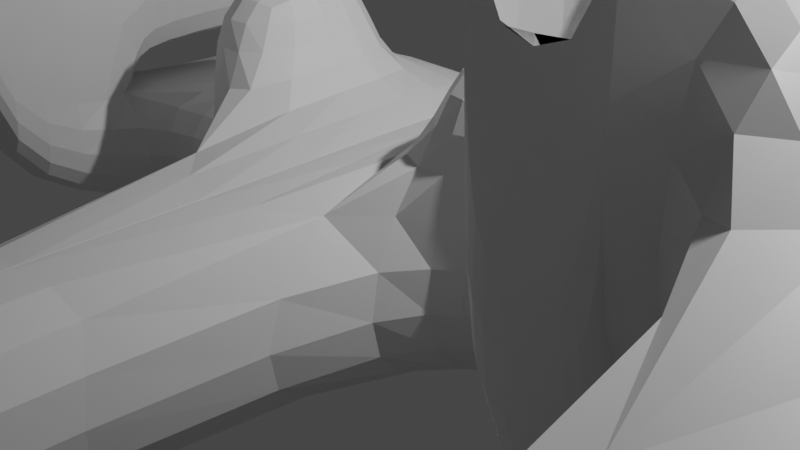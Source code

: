 # Source: The_Drag0n.blend  (saved by Blender 3.3.6; exported with 4.5.12 LTS)
import bpy
from mathutils import Matrix  # noqa: F401  (used for matrix-valued properties, if any)

bpy.ops.wm.read_factory_settings(use_empty=True)
scene = bpy.context.scene
scene.name = 'Scene'

# ---- collections
col_collection = bpy.data.collections.new('Collection'); scene.collection.children.link(col_collection)

# ---- materials (node trees are filled in below, after node groups)
mat_material = bpy.data.materials.new('Material')
mat_material.alpha_threshold = 0.0
mat_material.use_transparent_shadow = False
mat_material.roughness = 0.5
mat_material.line_color = (0.0, 0.0, 0.0, 1.0)

# ---- material node trees
mat_material.use_nodes = True; mat_material.node_tree.nodes.clear()
_N = mat_material.node_tree.nodes; _L = mat_material.node_tree.links
n0 = _N.new('ShaderNodeOutputMaterial'); n0.name = 'Material Output'; n0.location = (300, 300)
n1 = _N.new('ShaderNodeBsdfPrincipled'); n1.name = 'Principled BSDF'; n1.location = (10, 300)
n1.distribution = 'GGX'
n1.subsurface_method = 'RANDOM_WALK_SKIN'
n1.inputs[3].default_value = 1.45
n1.inputs[27].default_value = (0.0, 0.0, 0.0, 1.0)
n1.inputs[28].default_value = 1.0
_L.new(n1.outputs[0], n0.inputs[0])
n0.is_active_output = True

# ---- world
world_world = bpy.data.worlds.new('World'); scene.world = world_world
world_world.use_nodes = True; world_world.node_tree.nodes.clear()
_N = world_world.node_tree.nodes; _L = world_world.node_tree.links
n0 = _N.new('ShaderNodeOutputWorld'); n0.name = 'World Output'; n0.location = (300, 300)
n1 = _N.new('ShaderNodeBackground'); n1.name = 'Background'; n1.location = (10, 300)
n1.inputs[0].default_value = (0.05088, 0.05088, 0.05088, 1.0)
_L.new(n1.outputs[0], n0.inputs[0])
n0.is_active_output = True
world_world.color = (0.05088, 0.05088, 0.05088)
world_world.use_sun_shadow = False
world_world.sun_shadow_jitter_overblur = 0.0

# ---- cameras
cam_camera = bpy.data.cameras.new('Camera')
cam_camera.clip_end = 100.0
cam_camera.ortho_scale = 7.314

# ---- lights
light_light = bpy.data.lights.new('Light', 'POINT')
light_light.transmission_factor = 0.0
light_light.energy = 1000.0
light_light.shadow_soft_size = 0.1
light_light.shadow_maximum_resolution = 0.006
light_light.use_absolute_resolution = True

# ---- meshes
me_cube = bpy.data.meshes.new('Cube')
me_cube.from_pydata([(1.0, 1.0, 1.0), (1.0, 1.0, -1.0), (1.0, -1.0, 1.0), (1.0, -1.0, -1.0), (-1.0, 1.0, 1.0), (-1.0, 1.0, -1.0), (-1.0, -1.0, 1.0), (-1.0, -1.0, -1.0), (1.0, 2.323, 1.0), (1.0, 2.323, -1.0), (-1.0, 2.323, 1.0), (-1.0, 2.323, -1.0), (2.171, 1.0, 1.0), (2.171, 1.0, -1.0), (2.171, -0.7053, 0.7053), (2.171, -0.7053, -0.7053), (2.171, 2.028, 0.7053), (2.171, 2.028, -0.7053), (2.171, -1.0, 1.0), (2.171, -1.0, -1.0), (2.171, 1.0, 0.7053), (2.171, 1.0, -0.7053), (2.171, 2.323, 1.0), (2.171, 2.323, -1.0), (3.396, -0.7053, 0.9476), (3.154, -0.7053, -0.7053), (3.154, 2.028, 0.7053), (3.154, 2.028, -0.7053), (3.154, 1.0, 0.7053), (3.154, 1.0, -0.7053), (4.678, -1.179, 1.375), (4.537, -0.7053, -0.7053), (4.537, 2.028, 0.7053), (4.537, 2.028, -0.7053), (4.537, 1.0, 0.7053), (4.537, 1.0, -0.7053), (3.154, -0.7053, -0.9814), (3.154, 2.028, -0.9814), (3.154, 1.0, -0.9814), (4.537, -0.7053, -0.9814), (4.537, 2.028, -0.9814), (4.537, 1.0, -0.9814), (3.358, -2.679, 0.7186), (3.358, -2.679, -0.2765), (5.577, -2.205, 1.954), (4.333, -2.679, -0.2765), (3.154, -0.7053, 3.834), (4.537, -0.7053, 3.834), (3.358, -2.679, 2.852), (4.333, -2.679, 2.852), (3.358, -2.679, 3.848), (4.333, -2.679, 3.848), (4.333, -2.679, 0.7186), (4.294, -0.7053, 0.9476), (9.765, -1.179, 1.375), (5.577, -2.205, 2.606), (4.678, -1.179, 3.171), (8.654, -2.205, 1.954), (8.654, -2.205, 2.606), (9.765, -1.179, 3.171), (4.488, -1.179, 1.185), (4.488, -1.179, 3.361), (9.955, -1.179, 1.185), (9.955, -1.179, 3.361), (4.678, -0.5165, 1.375), (9.765, -0.5165, 1.375), (4.678, -0.5165, 3.171), (9.765, -0.5165, 3.171), (10.11, -1.105, 1.45), (10.11, -1.105, 3.096), (10.11, -0.591, 1.45), (10.11, -0.591, 3.096), (10.11, -1.179, 1.375), (10.11, -1.179, 3.171), (10.11, -0.5165, 1.375), (10.11, -0.5165, 3.171), (10.55, -1.026, 1.529), (10.55, -1.026, 3.017), (10.55, -0.6702, 1.529), (10.55, -0.6702, 3.017), (10.55, -1.105, 1.45), (10.55, -1.105, 3.096), (10.55, -0.591, 1.45), (10.55, -0.591, 3.096), (12.27, -1.026, 1.529), (12.27, -1.026, 3.017), (12.27, -0.6702, 1.529), (12.27, -0.6702, 3.017), (4.537, -0.7053, 0.7053), (3.154, -0.7053, 0.7053), (4.294, -0.7053, 3.592), (3.396, -0.7053, 3.592), (3.396, 2.09, 0.9476), (4.294, 2.09, 0.9476), (4.294, 2.09, 3.592), (3.396, 2.09, 3.592), (3.524, 3.53, 1.075), (4.167, 3.53, 1.075), (4.167, 3.53, 3.465), (3.524, 3.53, 3.465), (4.294, 3.53, 3.592), (3.396, 3.53, 3.592), (4.294, 3.53, 0.9476), (3.396, 3.53, 0.9476), (3.524, 3.667, 1.075), (4.167, 3.667, 1.075), (4.167, 3.667, 3.465), (3.524, 3.667, 3.465), (3.524, 4.185, 1.075), (4.167, 4.185, 1.075), (4.167, 4.185, 3.465), (3.524, 4.185, 3.465), (1.0, 1.0, 2.342), (1.0, -1.0, 2.342), (2.171, 1.0, 2.342), (2.171, -1.0, 2.342), (0.6943, -11.02, 0.9901), (1.0, -11.02, -1.0), (-0.6943, -11.02, 0.9901), (-1.0, -11.02, -1.0), (0.5079, -16.59, 0.8038), (0.7939, -17.18, -0.7939), (-0.5079, -16.59, 0.8038), (-0.7939, -17.18, -0.7939), (0.5118, -20.95, 0.5118), (0.5118, -20.95, -0.5118), (-0.5118, -20.95, 0.5118), (-0.5118, -20.95, -0.5118), (0.2452, -23.04, 0.2452), (0.2452, -23.04, -0.2452), (-0.2452, -23.04, 0.2452), (-0.2452, -23.04, -0.2452), (1.0, -11.02, 1.0), (-1.0, -11.02, 1.0), (0.7939, -17.18, 0.7939), (-0.7939, -17.18, 0.7939), (0.6943, -11.04, 1.853), (-0.6943, -11.04, 1.853), (0.5079, -16.62, 1.667), (-0.5079, -16.62, 1.667), (-0.6943, -11.03, 1.422), (-0.4708, -16.61, 1.414), (-0.6943, -11.04, 1.637), (0.5079, -16.61, 1.451), (0.6943, -11.04, 1.637), (0.6943, -11.03, 1.422), (0.5079, -16.6, 1.235), (-0.5079, -16.6, 1.235), (-0.5079, -16.61, 1.451), (0.693, -11.07, 1.457), (0.5079, -16.61, 1.414), (0.5079, -16.6, 1.272), (0.693, -11.07, 1.599), (-0.4708, -16.6, 1.272), (-0.4584, -16.57, 1.275), (0.6852, -11.14, 1.596), (-0.4584, -16.57, 1.414), (0.5033, -16.57, 1.414), (0.6852, -11.13, 1.457), (0.5033, -16.57, 1.275), (5.577, -22.26, 1.954), (5.577, -22.26, 2.606), (8.654, -22.26, 1.954), (8.654, -22.26, 2.606)], [], [(0, 4, 6, 2), (6, 7, 119, 133), (7, 6, 4, 5), (5, 1, 3, 7), (3, 1, 13, 19), (9, 8, 22, 23), (11, 10, 8, 9), (5, 4, 10, 11), (1, 5, 11, 9), (4, 0, 8, 10), (15, 21, 29, 25), (21, 17, 27, 29), (2, 18, 115, 113), (1, 9, 23, 13), (8, 0, 12, 22), (2, 3, 19, 18), (15, 14, 18, 19), (14, 20, 12, 18), (21, 15, 19, 13), (16, 17, 23, 22), (17, 21, 13, 23), (20, 16, 22, 12), (25, 29, 38, 36), (29, 27, 37, 38), (14, 15, 25, 89), (16, 20, 28, 26), (17, 16, 26, 27), (20, 14, 89, 28), (35, 34, 88, 31), (34, 35, 33, 32), (89, 25, 43, 42), (26, 28, 34, 32), (27, 26, 32, 33), (28, 89, 88, 34), (36, 38, 41, 39), (38, 37, 40, 41), (33, 35, 41, 40), (35, 31, 39, 41), (27, 33, 40, 37), (31, 25, 36, 39), (31, 88, 52, 45), (25, 31, 45, 43), (88, 89, 42, 52), (42, 43, 48, 50), (50, 48, 49, 51), (45, 52, 51, 49), (42, 89, 46, 50), (91, 24, 92, 95), (43, 45, 49, 48), (52, 42, 50, 51), (59, 56, 66, 67), (44, 60, 88, 52), (61, 55, 51, 47), (55, 44, 52, 51), (60, 61, 47, 88), (62, 57, 58, 63), (57, 44, 160, 162), (55, 61, 63, 58), (60, 44, 57, 62), (30, 56, 61, 60), (59, 54, 62, 63), (54, 30, 60, 62), (56, 59, 63, 61), (66, 64, 65, 67), (65, 54, 72, 74), (30, 54, 65, 64), (56, 30, 64, 66), (69, 71, 83, 81), (54, 59, 73, 72), (59, 67, 75, 73), (67, 65, 74, 75), (69, 68, 72, 73), (70, 71, 75, 74), (71, 69, 73, 75), (68, 70, 74, 72), (78, 76, 84, 86), (68, 69, 81, 80), (70, 68, 80, 82), (71, 70, 82, 83), (77, 76, 80, 81), (78, 79, 83, 82), (79, 77, 81, 83), (76, 78, 82, 80), (84, 85, 87, 86), (79, 78, 86, 87), (77, 79, 87, 85), (76, 77, 85, 84), (53, 24, 89, 88), (91, 90, 47, 46), (24, 91, 46, 89), (90, 53, 88, 47), (94, 95, 101, 100), (24, 53, 93, 92), (53, 90, 94, 93), (90, 91, 95, 94), (97, 98, 106, 105), (93, 94, 100, 102), (92, 93, 102, 103), (95, 92, 103, 101), (99, 98, 100, 101), (97, 96, 103, 102), (96, 99, 101, 103), (98, 97, 102, 100), (107, 104, 108, 111), (96, 97, 105, 104), (99, 96, 104, 107), (98, 99, 107, 106), (108, 109, 110, 111), (106, 107, 111, 110), (105, 106, 110, 109), (104, 105, 109, 108), (112, 113, 115, 114), (18, 12, 114, 115), (12, 0, 112, 114), (0, 2, 113, 112), (142, 148, 139, 137), (7, 3, 117, 119), (2, 6, 133, 132), (3, 2, 132, 117), (123, 121, 125, 127), (133, 119, 123, 135), (119, 117, 121, 123), (117, 132, 134, 121), (125, 124, 128, 129), (121, 134, 124, 125), (134, 135, 126, 124), (135, 123, 127, 126), (129, 128, 130, 131), (124, 126, 130, 128), (126, 127, 131, 130), (127, 125, 129, 131), (118, 116, 132, 133), (120, 122, 135, 134), (122, 118, 133, 135), (116, 120, 134, 132), (136, 137, 139, 138), (144, 142, 137, 136), (143, 144, 136, 138), (148, 143, 138, 139), (122, 120, 146, 147), (120, 116, 145, 146), (116, 118, 140, 145), (118, 122, 147, 140), (145, 140, 142, 144), (140, 147, 148, 142), (152, 149, 145, 144), (151, 153, 147, 146), (149, 151, 146, 145), (153, 141, 148, 147), (141, 150, 143, 148), (150, 152, 144, 143), (151, 149, 158, 159), (150, 141, 156, 157), (149, 152, 155, 158), (141, 153, 154, 156), (153, 151, 159, 154), (152, 150, 157, 155), (159, 158, 155, 157), (154, 159, 157, 156), (160, 161, 163, 162), (44, 55, 161, 160), (55, 58, 163, 161), (58, 57, 162, 163)])
_uv = me_cube.uv_layers.new(name='UVMap')
_uv.uv.foreach_set('vector', [0.625, 0.5, 0.875, 0.5, 0.875, 0.75, 0.625, 0.75, 0.625, 0.0, 0.375, 0.0, 0.375, 0.0, 0.625, 0.0, 0.375, 0.0, 0.625, 0.0, 0.625, 0.25, 0.375, 0.25, 0.125, 0.5, 0.375, 0.5, 0.375, 0.75, 0.125, 0.75, 0.375, 0.75, 0.375, 0.5, 0.375, 0.5, 0.375, 0.75, 0.375, 0.5, 0.625, 0.5, 0.625, 0.5, 0.375, 0.5, 0.375, 0.25, 0.625, 0.25, 0.625, 0.5, 0.375, 0.5, 0.375, 0.25, 0.625, 0.25, 0.625, 0.25, 0.375, 0.25, 0.375, 0.5, 0.125, 0.5, 0.125, 0.5, 0.375, 0.5, 0.875, 0.5, 0.625, 0.5, 0.625, 0.5, 0.875, 0.5, 0.4118, 0.7132, 0.4118, 0.5, 0.4118, 0.5, 0.4118, 0.7132, 0.4118, 0.5, 0.4118, 0.5, 0.4118, 0.5, 0.4118, 0.5, 0.625, 0.75, 0.625, 0.75, 0.625, 0.75, 0.625, 0.75, 0.375, 0.5, 0.375, 0.5, 0.375, 0.5, 0.375, 0.5, 0.625, 0.5, 0.625, 0.5, 0.625, 0.5, 0.625, 0.5, 0.625, 0.75, 0.375, 0.75, 0.375, 0.75, 0.625, 0.75, 0.4118, 0.7132, 0.5882, 0.7132, 0.625, 0.75, 0.375, 0.75, 0.5882, 0.7132, 0.5882, 0.5, 0.625, 0.5, 0.625, 0.75, 0.4118, 0.5, 0.4118, 0.7132, 0.375, 0.75, 0.375, 0.5, 0.5882, 0.5, 0.4118, 0.5, 0.375, 0.5, 0.625, 0.5, 0.4118, 0.5, 0.4118, 0.5, 0.375, 0.5, 0.375, 0.5, 0.5882, 0.5, 0.5882, 0.5, 0.625, 0.5, 0.625, 0.5, 0.4118, 0.7132, 0.4118, 0.5, 0.4118, 0.5, 0.4118, 0.7132, 0.4118, 0.5, 0.4118, 0.5, 0.4118, 0.5, 0.4118, 0.5, 0.5882, 0.7132, 0.4118, 0.7132, 0.4118, 0.7132, 0.5882, 0.7132, 0.5882, 0.5, 0.5882, 0.5, 0.5882, 0.5, 0.5882, 0.5, 0.4118, 0.5, 0.5882, 0.5, 0.5882, 0.5, 0.4118, 0.5, 0.5882, 0.5, 0.5882, 0.7132, 0.5882, 0.7132, 0.5882, 0.5, 0.4118, 0.5, 0.5882, 0.5, 0.5882, 0.7132, 0.4118, 0.7132, 0.5882, 0.5, 0.4118, 0.5, 0.4118, 0.5, 0.5882, 0.5, 0.5882, 0.7132, 0.4118, 0.7132, 0.4118, 0.7132, 0.5882, 0.7132, 0.5882, 0.5, 0.5882, 0.5, 0.5882, 0.5, 0.5882, 0.5, 0.4118, 0.5, 0.5882, 0.5, 0.5882, 0.5, 0.4118, 0.5, 0.5882, 0.5, 0.5882, 0.7132, 0.5882, 0.7132, 0.5882, 0.5, 0.4118, 0.7132, 0.4118, 0.5, 0.4118, 0.5, 0.4118, 0.7132, 0.4118, 0.5, 0.4118, 0.5, 0.4118, 0.5, 0.4118, 0.5, 0.4118, 0.5, 0.4118, 0.5, 0.4118, 0.5, 0.4118, 0.5, 0.4118, 0.5, 0.4118, 0.7132, 0.4118, 0.7132, 0.4118, 0.5, 0.4118, 0.5, 0.4118, 0.5, 0.4118, 0.5, 0.4118, 0.5, 0.4118, 0.7132, 0.4118, 0.7132, 0.4118, 0.7132, 0.4118, 0.7132, 0.4118, 0.7132, 0.5882, 0.7132, 0.5882, 0.7132, 0.4118, 0.7132, 0.4118, 0.7132, 0.4118, 0.7132, 0.4118, 0.7132, 0.4118, 0.7132, 0.5882, 0.7132, 0.5882, 0.7132, 0.5882, 0.7132, 0.5882, 0.7132, 0.5882, 0.7132, 0.4118, 0.7132, 0.4118, 0.7132, 0.5882, 0.7132, 0.5882, 0.7132, 0.4118, 0.7132, 0.4118, 0.7132, 0.5882, 0.7132, 0.0, 0.0, 0.0, 0.0, 0.0, 0.0, 0.0, 0.0, 0.5882, 0.7132, 0.5882, 0.7132, 0.5882, 0.7132, 0.5882, 0.7132, 0.5882, 0.7132, 0.5882, 0.7132, 0.5882, 0.7132, 0.5882, 0.7132, 0.4118, 0.7132, 0.4118, 0.7132, 0.4118, 0.7132, 0.4118, 0.7132, 0.5882, 0.7132, 0.5882, 0.7132, 0.5882, 0.7132, 0.5882, 0.7132, 0.5882, 0.7132, 0.5882, 0.7132, 0.5882, 0.7132, 0.5882, 0.7132, 0.5882, 0.7132, 0.5882, 0.7132, 0.5882, 0.7132, 0.5882, 0.7132, 0.5882, 0.7132, 0.5882, 0.7132, 0.5882, 0.7132, 0.5882, 0.7132, 0.5882, 0.7132, 0.5882, 0.7132, 0.5882, 0.7132, 0.5882, 0.7132, 0.5882, 0.7132, 0.5882, 0.7132, 0.5882, 0.7132, 0.5882, 0.7132, 0.5882, 0.7132, 0.5882, 0.7132, 0.5882, 0.7132, 0.5882, 0.7132, 0.5882, 0.7132, 0.5882, 0.7132, 0.5882, 0.7132, 0.5882, 0.7132, 0.5882, 0.7132, 0.5882, 0.7132, 0.5882, 0.7132, 0.5882, 0.7132, 0.5882, 0.7132, 0.5882, 0.7132, 0.5882, 0.7132, 0.5882, 0.7132, 0.5882, 0.7132, 0.5882, 0.7132, 0.5882, 0.7132, 0.5882, 0.7132, 0.5882, 0.7132, 0.5882, 0.7132, 0.5882, 0.7132, 0.5882, 0.7132, 0.5882, 0.7132, 0.5882, 0.7132, 0.5882, 0.7132, 0.5882, 0.7132, 0.5882, 0.7132, 0.5882, 0.7132, 0.5882, 0.7132, 0.5882, 0.7132, 0.5882, 0.7132, 0.5882, 0.7132, 0.5882, 0.7132, 0.5882, 0.7132, 0.5882, 0.7132, 0.5882, 0.7132, 0.5882, 0.7132, 0.5882, 0.7132, 0.5882, 0.7132, 0.5882, 0.7132, 0.5882, 0.7132, 0.5882, 0.7132, 0.5882, 0.7132, 0.5882, 0.7132, 0.5882, 0.7132, 0.5882, 0.7132, 0.5882, 0.7132, 0.5882, 0.7132, 0.5882, 0.7132, 0.5882, 0.7132, 0.5882, 0.7132, 0.5882, 0.7132, 0.5882, 0.7132, 0.5882, 0.7132, 0.5882, 0.7132, 0.5882, 0.7132, 0.5882, 0.7132, 0.5882, 0.7132, 0.5882, 0.7132, 0.5882, 0.7132, 0.5882, 0.7132, 0.5882, 0.7132, 0.5882, 0.7132, 0.5882, 0.7132, 0.5882, 0.7132, 0.5882, 0.7132, 0.5882, 0.7132, 0.5882, 0.7132, 0.5882, 0.7132, 0.5882, 0.7132, 0.5882, 0.7132, 0.5882, 0.7132, 0.5882, 0.7132, 0.5882, 0.7132, 0.5882, 0.7132, 0.5882, 0.7132, 0.5882, 0.7132, 0.5882, 0.7132, 0.5882, 0.7132, 0.5882, 0.7132, 0.5882, 0.7132, 0.5882, 0.7132, 0.5882, 0.7132, 0.5882, 0.7132, 0.5882, 0.7132, 0.5882, 0.7132, 0.5882, 0.7132, 0.5882, 0.7132, 0.5882, 0.7132, 0.5882, 0.7132, 0.5882, 0.7132, 0.5882, 0.7132, 0.5882, 0.7132, 0.5882, 0.7132, 0.5882, 0.7132, 0.5882, 0.7132, 0.5882, 0.7132, 0.5882, 0.7132, 0.5882, 0.7132, 0.5882, 0.7132, 0.5882, 0.7132, 0.5882, 0.7132, 0.5882, 0.7132, 0.5882, 0.7132, 0.5882, 0.7132, 0.5882, 0.7132, 0.5882, 0.7132, 0.5882, 0.7132, 0.5882, 0.7132, 0.5882, 0.7132, 0.5882, 0.7132, 0.5882, 0.7132, 0.5882, 0.7132, 0.5882, 0.7132, 0.5882, 0.7132, 0.5882, 0.7132, 0.5882, 0.7132, 0.5882, 0.7132, 0.5882, 0.7132, 0.5882, 0.7132, 0.5882, 0.7132, 0.5882, 0.7132, 0.5882, 0.7132, 0.5882, 0.7132, 0.5882, 0.7132, 0.5882, 0.7132, 0.5882, 0.7132, 0.5882, 0.7132, 0.5882, 0.7132, 0.5882, 0.7132, 0.5882, 0.7132, 0.5882, 0.7132, 0.5882, 0.7132, 0.5882, 0.7132, 0.5882, 0.7132, 0.5882, 0.7132, 0.5882, 0.7132, 0.5882, 0.7132, 0.5882, 0.7132, 0.5882, 0.7132, 0.5882, 0.7132, 0.5882, 0.7132, 0.5882, 0.7132, 0.5882, 0.7132, 0.5882, 0.7132, 0.5882, 0.7132, 0.5882, 0.7132, 0.5882, 0.7132, 0.5882, 0.7132, 0.5882, 0.7132, 0.5882, 0.7132, 0.5882, 0.7132, 0.5882, 0.7132, 0.5882, 0.7132, 0.5882, 0.7132, 0.5882, 0.7132, 0.5882, 0.7132, 0.5882, 0.7132, 0.5882, 0.7132, 0.5882, 0.7132, 0.5882, 0.7132, 0.5882, 0.7132, 0.5882, 0.7132, 0.5882, 0.7132, 0.5882, 0.7132, 0.5882, 0.7132, 0.5882, 0.7132, 0.5882, 0.7132, 0.5882, 0.7132, 0.5882, 0.7132, 0.5882, 0.7132, 0.5882, 0.7132, 0.5882, 0.7132, 0.5882, 0.7132, 0.5882, 0.7132, 0.5882, 0.7132, 0.5882, 0.7132, 0.5882, 0.7132, 0.5882, 0.7132, 0.5882, 0.7132, 0.5882, 0.7132, 0.5882, 0.7132, 0.5882, 0.7132, 0.5882, 0.7132, 0.5882, 0.7132, 0.5882, 0.7132, 0.5882, 0.7132, 0.5882, 0.7132, 0.5882, 0.7132, 0.5882, 0.7132, 0.5882, 0.7132, 0.5882, 0.7132, 0.5882, 0.7132, 0.5882, 0.7132, 0.5882, 0.7132, 0.5882, 0.7132, 0.5882, 0.7132, 0.5882, 0.7132, 0.5882, 0.7132, 0.5882, 0.7132, 0.5882, 0.7132, 0.5882, 0.7132, 0.5882, 0.7132, 0.5882, 0.7132, 0.5882, 0.7132, 0.5882, 0.7132, 0.5882, 0.7132, 0.5882, 0.7132, 0.5882, 0.7132, 0.5882, 0.7132, 0.5882, 0.7132, 0.5882, 0.7132, 0.5882, 0.7132, 0.5882, 0.7132, 0.5882, 0.7132, 0.5882, 0.7132, 0.5882, 0.7132, 0.5882, 0.7132, 0.5882, 0.7132, 0.5882, 0.7132, 0.5882, 0.7132, 0.5882, 0.7132, 0.625, 0.5, 0.625, 0.75, 0.625, 0.75, 0.625, 0.5, 0.625, 0.75, 0.625, 0.5, 0.625, 0.5, 0.625, 0.75, 0.625, 0.5, 0.625, 0.5, 0.625, 0.5, 0.625, 0.5, 0.625, 0.5, 0.625, 0.75, 0.625, 0.75, 0.625, 0.5, 0.8373, 0.75, 0.8294, 0.75, 0.8294, 0.75, 0.8373, 0.75, 0.125, 0.75, 0.375, 0.75, 0.375, 0.75, 0.125, 0.75, 0.625, 0.75, 0.875, 0.75, 0.875, 0.75, 0.625, 0.75, 0.375, 0.75, 0.625, 0.75, 0.625, 0.75, 0.375, 0.75, 0.125, 0.75, 0.375, 0.75, 0.375, 0.75, 0.125, 0.75, 0.625, 0.0, 0.375, 0.0, 0.375, 0.0, 0.625, 0.0, 0.125, 0.75, 0.375, 0.75, 0.375, 0.75, 0.125, 0.75, 0.375, 0.75, 0.625, 0.75, 0.625, 0.75, 0.375, 0.75, 0.375, 0.75, 0.625, 0.75, 0.625, 0.75, 0.375, 0.75, 0.375, 0.75, 0.625, 0.75, 0.625, 0.75, 0.375, 0.75, 0.625, 0.75, 0.875, 0.75, 0.875, 0.75, 0.625, 0.75, 0.625, 0.0, 0.375, 0.0, 0.375, 0.0, 0.625, 0.0, 0.375, 0.75, 0.625, 0.75, 0.625, 1.0, 0.375, 1.0, 0.625, 0.75, 0.875, 0.75, 0.875, 0.75, 0.625, 0.75, 0.625, 0.0, 0.375, 0.0, 0.375, 0.0, 0.625, 0.0, 0.125, 0.75, 0.375, 0.75, 0.375, 0.75, 0.125, 0.75, 0.8373, 0.75, 0.6627, 0.75, 0.625, 0.75, 0.875, 0.75, 0.6706, 0.75, 0.8294, 0.75, 0.875, 0.75, 0.625, 0.75, 0.8294, 0.75, 0.8373, 0.75, 0.875, 0.75, 0.875, 0.75, 0.6627, 0.75, 0.6706, 0.75, 0.625, 0.75, 0.625, 0.75, 0.6627, 0.75, 0.8373, 0.75, 0.8294, 0.75, 0.6706, 0.75, 0.6627, 0.75, 0.8373, 0.75, 0.8373, 0.75, 0.6627, 0.75, 0.6706, 0.75, 0.6627, 0.75, 0.6627, 0.75, 0.6706, 0.75, 0.8294, 0.75, 0.6706, 0.75, 0.6706, 0.75, 0.8294, 0.75, 0.8294, 0.75, 0.6706, 0.75, 0.6706, 0.75, 0.8294, 0.75, 0.6706, 0.75, 0.6627, 0.75, 0.6627, 0.75, 0.6706, 0.75, 0.6627, 0.75, 0.8373, 0.75, 0.8373, 0.75, 0.6627, 0.75, 0.8373, 0.75, 0.8294, 0.75, 0.8294, 0.75, 0.8373, 0.75, 0.6627, 0.75, 0.8373, 0.75, 0.8373, 0.75, 0.6627, 0.75, 0.8373, 0.75, 0.8294, 0.75, 0.8294, 0.75, 0.8373, 0.75, 0.6628, 0.75, 0.6628, 0.75, 0.6627, 0.75, 0.6627, 0.75, 0.6706, 0.75, 0.8236, 0.75, 0.8294, 0.75, 0.6706, 0.75, 0.6628, 0.75, 0.6706, 0.75, 0.6706, 0.75, 0.6627, 0.75, 0.8236, 0.75, 0.8236, 0.75, 0.8294, 0.75, 0.8294, 0.75, 0.8236, 0.75, 0.6706, 0.75, 0.6706, 0.75, 0.8294, 0.75, 0.6706, 0.75, 0.6628, 0.75, 0.6627, 0.75, 0.6706, 0.75, 0.6706, 0.75, 0.6628, 0.75, 0.6628, 0.75, 0.6706, 0.75, 0.6706, 0.75, 0.8236, 0.75, 0.8236, 0.75, 0.6706, 0.75, 0.6628, 0.75, 0.6628, 0.75, 0.6628, 0.75, 0.6628, 0.75, 0.8236, 0.75, 0.8236, 0.75, 0.8236, 0.75, 0.8236, 0.75, 0.8236, 0.75, 0.6706, 0.75, 0.6706, 0.75, 0.8236, 0.75, 0.6628, 0.75, 0.6706, 0.75, 0.6706, 0.75, 0.6628, 0.75, 0.6706, 0.75, 0.6628, 0.75, 0.6628, 0.75, 0.6706, 0.75, 0.8236, 0.75, 0.6706, 0.75, 0.6706, 0.75, 0.8236, 0.75, 0.5882, 0.7132, 0.5882, 0.7132, 0.5882, 0.7132, 0.5882, 0.7132, 0.5882, 0.7132, 0.5882, 0.7132, 0.5882, 0.7132, 0.5882, 0.7132, 0.5882, 0.7132, 0.5882, 0.7132, 0.5882, 0.7132, 0.5882, 0.7132, 0.5882, 0.7132, 0.5882, 0.7132, 0.5882, 0.7132, 0.5882, 0.7132])
me_cube.materials.append(mat_material)
me_cube.use_mirror_vertex_groups = False
me_cube.update()

# ---- objects
ob_cube = bpy.data.objects.new('Cube', me_cube)
ob_light = bpy.data.objects.new('Light', light_light)
ob_camera = bpy.data.objects.new('Camera', cam_camera)

# ---- transforms, parenting, visibility, modifiers, constraints
ob_cube.location = (0.0, 0.0, 0.0)
ob_cube.lock_rotations_4d = False
ob_cube.empty_display_type = 'ARROWS'
ob_cube.lineart.crease_threshold = 0.0
_m = ob_cube.modifiers.new('Mirror', 'MIRROR')
_m = ob_cube.modifiers.new('Lattice', 'LATTICE')
_m = ob_cube.modifiers.new('Subdivision', 'SUBSURF')
ob_light.location = (4.076, 1.005, 5.904)
ob_light.rotation_euler = (0.6503, 0.05522, 1.866)
ob_light.lock_rotations_4d = False
ob_light.empty_display_type = 'ARROWS'
ob_light.color = (0.0, 0.0, 0.0, 0.0)
ob_light.lineart.crease_threshold = 0.0
ob_camera.location = (7.359, -6.926, 4.958)
ob_camera.rotation_euler = (1.109, 0.0, 0.8149)
ob_camera.lock_rotations_4d = False
ob_camera.empty_display_type = 'ARROWS'
ob_camera.color = (0.0, 0.0, 0.0, 0.0)
ob_camera.display_type = 'WIRE'
ob_camera.lineart.crease_threshold = 0.0

# ---- collection membership
col_collection.objects.link(ob_cube)
col_collection.objects.link(ob_light)
col_collection.objects.link(ob_camera)

# ---- scene / render settings (as saved in the file)
scene.camera = ob_camera
scene.frame_start = 1; scene.frame_end = 250; scene.frame_set(16)
scene.render.engine = 'BLENDER_EEVEE_NEXT'
scene.cycles.sampling_pattern = 'TABULATED_SOBOL'
scene.cycles.use_light_tree = False
scene.view_settings.view_transform = 'Filmic'
bpy.context.view_layer.update()
